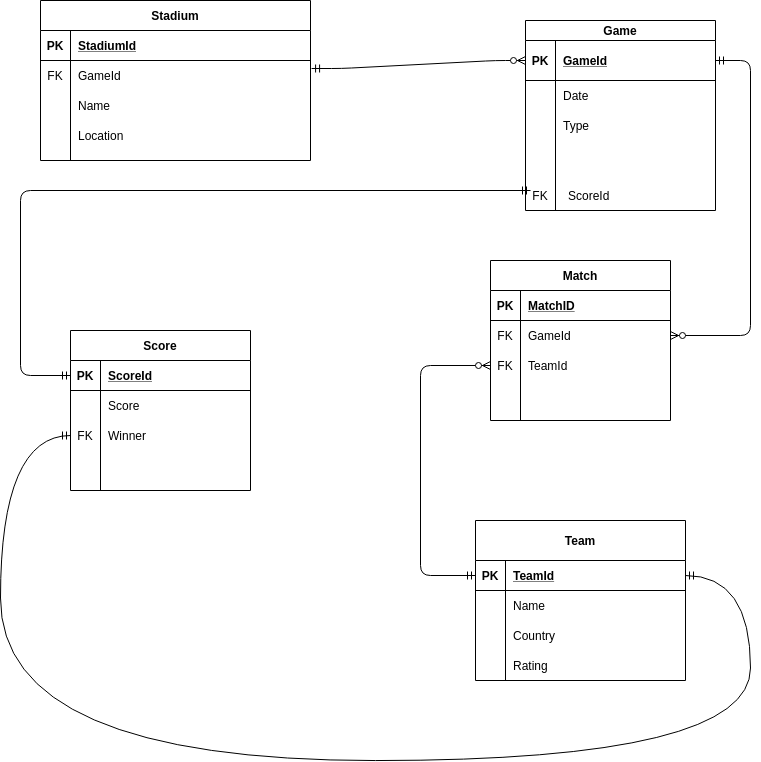

The diagram above was exported from draw.io. Its source (the exported page's mxGraphModel, read from the mxfile embedded in the PNG):
<mxGraphModel dx="1594" dy="911" grid="1" gridSize="10" guides="1" tooltips="1" connect="1" arrows="1" fold="1" page="1" pageScale="1" pageWidth="827" pageHeight="1169" math="0" shadow="0">
  <root>
    <mxCell id="0" />
    <mxCell id="1" parent="0" />
    <mxCell id="Dnf7t6XJLS_bhIrUt9UZ-54" value="" style="edgeStyle=entityRelationEdgeStyle;fontSize=12;html=1;endArrow=ERzeroToMany;startArrow=ERmandOne;exitX=1.004;exitY=0.267;exitDx=0;exitDy=0;exitPerimeter=0;entryX=0;entryY=0.5;entryDx=0;entryDy=0;" edge="1" parent="1" source="Dnf7t6XJLS_bhIrUt9UZ-5" target="Dnf7t6XJLS_bhIrUt9UZ-28">
      <mxGeometry width="100" height="100" relative="1" as="geometry">
        <mxPoint x="430" y="160" as="sourcePoint" />
        <mxPoint x="530" y="60" as="targetPoint" />
      </mxGeometry>
    </mxCell>
    <mxCell id="Dnf7t6XJLS_bhIrUt9UZ-57" value="" style="edgeStyle=elbowEdgeStyle;fontSize=12;html=1;endArrow=ERmandOne;startArrow=ERmandOne;exitX=0;exitY=0.5;exitDx=0;exitDy=0;" edge="1" parent="1" source="Dnf7t6XJLS_bhIrUt9UZ-41">
      <mxGeometry width="100" height="100" relative="1" as="geometry">
        <mxPoint x="414" y="260" as="sourcePoint" />
        <mxPoint x="570" y="240" as="targetPoint" />
        <Array as="points">
          <mxPoint x="60" y="280" />
          <mxPoint x="60" y="340" />
        </Array>
      </mxGeometry>
    </mxCell>
    <mxCell id="Dnf7t6XJLS_bhIrUt9UZ-58" value="ScoreId" style="shape=partialRectangle;connectable=0;fillColor=none;top=0;left=0;bottom=0;right=0;align=left;spacingLeft=6;overflow=hidden;" vertex="1" parent="1">
      <mxGeometry x="600" y="230" width="160" height="30" as="geometry" />
    </mxCell>
    <mxCell id="Dnf7t6XJLS_bhIrUt9UZ-59" value="FK" style="shape=partialRectangle;connectable=0;fillColor=none;top=0;left=0;bottom=0;right=0;editable=1;overflow=hidden;" vertex="1" parent="1">
      <mxGeometry x="565" y="230" width="30" height="30" as="geometry" />
    </mxCell>
    <mxCell id="Dnf7t6XJLS_bhIrUt9UZ-40" value="Score" style="shape=table;startSize=30;container=1;collapsible=1;childLayout=tableLayout;fixedRows=1;rowLines=0;fontStyle=1;align=center;resizeLast=1;" vertex="1" parent="1">
      <mxGeometry x="110" y="380" width="180" height="160" as="geometry" />
    </mxCell>
    <mxCell id="Dnf7t6XJLS_bhIrUt9UZ-41" value="" style="shape=partialRectangle;collapsible=0;dropTarget=0;pointerEvents=0;fillColor=none;top=0;left=0;bottom=1;right=0;points=[[0,0.5],[1,0.5]];portConstraint=eastwest;" vertex="1" parent="Dnf7t6XJLS_bhIrUt9UZ-40">
      <mxGeometry y="30" width="180" height="30" as="geometry" />
    </mxCell>
    <mxCell id="Dnf7t6XJLS_bhIrUt9UZ-42" value="PK" style="shape=partialRectangle;connectable=0;fillColor=none;top=0;left=0;bottom=0;right=0;fontStyle=1;overflow=hidden;" vertex="1" parent="Dnf7t6XJLS_bhIrUt9UZ-41">
      <mxGeometry width="30" height="30" as="geometry" />
    </mxCell>
    <mxCell id="Dnf7t6XJLS_bhIrUt9UZ-43" value="ScoreId" style="shape=partialRectangle;connectable=0;fillColor=none;top=0;left=0;bottom=0;right=0;align=left;spacingLeft=6;fontStyle=5;overflow=hidden;" vertex="1" parent="Dnf7t6XJLS_bhIrUt9UZ-41">
      <mxGeometry x="30" width="150" height="30" as="geometry" />
    </mxCell>
    <mxCell id="Dnf7t6XJLS_bhIrUt9UZ-44" value="" style="shape=partialRectangle;collapsible=0;dropTarget=0;pointerEvents=0;fillColor=none;top=0;left=0;bottom=0;right=0;points=[[0,0.5],[1,0.5]];portConstraint=eastwest;" vertex="1" parent="Dnf7t6XJLS_bhIrUt9UZ-40">
      <mxGeometry y="60" width="180" height="30" as="geometry" />
    </mxCell>
    <mxCell id="Dnf7t6XJLS_bhIrUt9UZ-45" value="" style="shape=partialRectangle;connectable=0;fillColor=none;top=0;left=0;bottom=0;right=0;editable=1;overflow=hidden;" vertex="1" parent="Dnf7t6XJLS_bhIrUt9UZ-44">
      <mxGeometry width="30" height="30" as="geometry" />
    </mxCell>
    <mxCell id="Dnf7t6XJLS_bhIrUt9UZ-46" value="Score" style="shape=partialRectangle;connectable=0;fillColor=none;top=0;left=0;bottom=0;right=0;align=left;spacingLeft=6;overflow=hidden;" vertex="1" parent="Dnf7t6XJLS_bhIrUt9UZ-44">
      <mxGeometry x="30" width="150" height="30" as="geometry" />
    </mxCell>
    <mxCell id="Dnf7t6XJLS_bhIrUt9UZ-47" value="" style="shape=partialRectangle;collapsible=0;dropTarget=0;pointerEvents=0;fillColor=none;top=0;left=0;bottom=0;right=0;points=[[0,0.5],[1,0.5]];portConstraint=eastwest;" vertex="1" parent="Dnf7t6XJLS_bhIrUt9UZ-40">
      <mxGeometry y="90" width="180" height="30" as="geometry" />
    </mxCell>
    <mxCell id="Dnf7t6XJLS_bhIrUt9UZ-48" value="FK" style="shape=partialRectangle;connectable=0;fillColor=none;top=0;left=0;bottom=0;right=0;editable=1;overflow=hidden;" vertex="1" parent="Dnf7t6XJLS_bhIrUt9UZ-47">
      <mxGeometry width="30" height="30" as="geometry" />
    </mxCell>
    <mxCell id="Dnf7t6XJLS_bhIrUt9UZ-49" value="Winner" style="shape=partialRectangle;connectable=0;fillColor=none;top=0;left=0;bottom=0;right=0;align=left;spacingLeft=6;overflow=hidden;" vertex="1" parent="Dnf7t6XJLS_bhIrUt9UZ-47">
      <mxGeometry x="30" width="150" height="30" as="geometry" />
    </mxCell>
    <mxCell id="Dnf7t6XJLS_bhIrUt9UZ-50" value="" style="shape=partialRectangle;collapsible=0;dropTarget=0;pointerEvents=0;fillColor=none;top=0;left=0;bottom=0;right=0;points=[[0,0.5],[1,0.5]];portConstraint=eastwest;" vertex="1" parent="Dnf7t6XJLS_bhIrUt9UZ-40">
      <mxGeometry y="120" width="180" height="30" as="geometry" />
    </mxCell>
    <mxCell id="Dnf7t6XJLS_bhIrUt9UZ-51" value="" style="shape=partialRectangle;connectable=0;fillColor=none;top=0;left=0;bottom=0;right=0;editable=1;overflow=hidden;" vertex="1" parent="Dnf7t6XJLS_bhIrUt9UZ-50">
      <mxGeometry width="30" height="30" as="geometry" />
    </mxCell>
    <mxCell id="Dnf7t6XJLS_bhIrUt9UZ-52" value="" style="shape=partialRectangle;connectable=0;fillColor=none;top=0;left=0;bottom=0;right=0;align=left;spacingLeft=6;overflow=hidden;" vertex="1" parent="Dnf7t6XJLS_bhIrUt9UZ-50">
      <mxGeometry x="30" width="150" height="30" as="geometry" />
    </mxCell>
    <mxCell id="Dnf7t6XJLS_bhIrUt9UZ-1" value="Stadium" style="shape=table;startSize=30;container=1;collapsible=1;childLayout=tableLayout;fixedRows=1;rowLines=0;fontStyle=1;align=center;resizeLast=1;" vertex="1" parent="1">
      <mxGeometry x="80" y="50" width="270" height="160" as="geometry" />
    </mxCell>
    <mxCell id="Dnf7t6XJLS_bhIrUt9UZ-2" value="" style="shape=partialRectangle;collapsible=0;dropTarget=0;pointerEvents=0;fillColor=none;top=0;left=0;bottom=1;right=0;points=[[0,0.5],[1,0.5]];portConstraint=eastwest;" vertex="1" parent="Dnf7t6XJLS_bhIrUt9UZ-1">
      <mxGeometry y="30" width="270" height="30" as="geometry" />
    </mxCell>
    <mxCell id="Dnf7t6XJLS_bhIrUt9UZ-3" value="PK" style="shape=partialRectangle;connectable=0;fillColor=none;top=0;left=0;bottom=0;right=0;fontStyle=1;overflow=hidden;" vertex="1" parent="Dnf7t6XJLS_bhIrUt9UZ-2">
      <mxGeometry width="30" height="30" as="geometry" />
    </mxCell>
    <mxCell id="Dnf7t6XJLS_bhIrUt9UZ-4" value="StadiumId" style="shape=partialRectangle;connectable=0;fillColor=none;top=0;left=0;bottom=0;right=0;align=left;spacingLeft=6;fontStyle=5;overflow=hidden;" vertex="1" parent="Dnf7t6XJLS_bhIrUt9UZ-2">
      <mxGeometry x="30" width="240" height="30" as="geometry" />
    </mxCell>
    <mxCell id="Dnf7t6XJLS_bhIrUt9UZ-5" value="" style="shape=partialRectangle;collapsible=0;dropTarget=0;pointerEvents=0;fillColor=none;top=0;left=0;bottom=0;right=0;points=[[0,0.5],[1,0.5]];portConstraint=eastwest;" vertex="1" parent="Dnf7t6XJLS_bhIrUt9UZ-1">
      <mxGeometry y="60" width="270" height="30" as="geometry" />
    </mxCell>
    <mxCell id="Dnf7t6XJLS_bhIrUt9UZ-6" value="FK" style="shape=partialRectangle;connectable=0;fillColor=none;top=0;left=0;bottom=0;right=0;editable=1;overflow=hidden;" vertex="1" parent="Dnf7t6XJLS_bhIrUt9UZ-5">
      <mxGeometry width="30" height="30" as="geometry" />
    </mxCell>
    <mxCell id="Dnf7t6XJLS_bhIrUt9UZ-7" value="GameId" style="shape=partialRectangle;connectable=0;fillColor=none;top=0;left=0;bottom=0;right=0;align=left;spacingLeft=6;overflow=hidden;" vertex="1" parent="Dnf7t6XJLS_bhIrUt9UZ-5">
      <mxGeometry x="30" width="240" height="30" as="geometry" />
    </mxCell>
    <mxCell id="Dnf7t6XJLS_bhIrUt9UZ-8" value="" style="shape=partialRectangle;collapsible=0;dropTarget=0;pointerEvents=0;fillColor=none;top=0;left=0;bottom=0;right=0;points=[[0,0.5],[1,0.5]];portConstraint=eastwest;" vertex="1" parent="Dnf7t6XJLS_bhIrUt9UZ-1">
      <mxGeometry y="90" width="270" height="30" as="geometry" />
    </mxCell>
    <mxCell id="Dnf7t6XJLS_bhIrUt9UZ-9" value="" style="shape=partialRectangle;connectable=0;fillColor=none;top=0;left=0;bottom=0;right=0;editable=1;overflow=hidden;" vertex="1" parent="Dnf7t6XJLS_bhIrUt9UZ-8">
      <mxGeometry width="30" height="30" as="geometry" />
    </mxCell>
    <mxCell id="Dnf7t6XJLS_bhIrUt9UZ-10" value="Name" style="shape=partialRectangle;connectable=0;fillColor=none;top=0;left=0;bottom=0;right=0;align=left;spacingLeft=6;overflow=hidden;" vertex="1" parent="Dnf7t6XJLS_bhIrUt9UZ-8">
      <mxGeometry x="30" width="240" height="30" as="geometry" />
    </mxCell>
    <mxCell id="Dnf7t6XJLS_bhIrUt9UZ-11" value="" style="shape=partialRectangle;collapsible=0;dropTarget=0;pointerEvents=0;fillColor=none;top=0;left=0;bottom=0;right=0;points=[[0,0.5],[1,0.5]];portConstraint=eastwest;" vertex="1" parent="Dnf7t6XJLS_bhIrUt9UZ-1">
      <mxGeometry y="120" width="270" height="30" as="geometry" />
    </mxCell>
    <mxCell id="Dnf7t6XJLS_bhIrUt9UZ-12" value="" style="shape=partialRectangle;connectable=0;fillColor=none;top=0;left=0;bottom=0;right=0;editable=1;overflow=hidden;" vertex="1" parent="Dnf7t6XJLS_bhIrUt9UZ-11">
      <mxGeometry width="30" height="30" as="geometry" />
    </mxCell>
    <mxCell id="Dnf7t6XJLS_bhIrUt9UZ-13" value="Location" style="shape=partialRectangle;connectable=0;fillColor=none;top=0;left=0;bottom=0;right=0;align=left;spacingLeft=6;overflow=hidden;" vertex="1" parent="Dnf7t6XJLS_bhIrUt9UZ-11">
      <mxGeometry x="30" width="240" height="30" as="geometry" />
    </mxCell>
    <mxCell id="Dnf7t6XJLS_bhIrUt9UZ-123" value="Match" style="shape=table;startSize=30;container=1;collapsible=1;childLayout=tableLayout;fixedRows=1;rowLines=0;fontStyle=1;align=center;resizeLast=1;fontSize=12;" vertex="1" parent="1">
      <mxGeometry x="530" y="310" width="180" height="160" as="geometry" />
    </mxCell>
    <mxCell id="Dnf7t6XJLS_bhIrUt9UZ-124" value="" style="shape=partialRectangle;collapsible=0;dropTarget=0;pointerEvents=0;fillColor=none;top=0;left=0;bottom=1;right=0;points=[[0,0.5],[1,0.5]];portConstraint=eastwest;" vertex="1" parent="Dnf7t6XJLS_bhIrUt9UZ-123">
      <mxGeometry y="30" width="180" height="30" as="geometry" />
    </mxCell>
    <mxCell id="Dnf7t6XJLS_bhIrUt9UZ-125" value="PK" style="shape=partialRectangle;connectable=0;fillColor=none;top=0;left=0;bottom=0;right=0;fontStyle=1;overflow=hidden;" vertex="1" parent="Dnf7t6XJLS_bhIrUt9UZ-124">
      <mxGeometry width="30" height="30" as="geometry" />
    </mxCell>
    <mxCell id="Dnf7t6XJLS_bhIrUt9UZ-126" value="MatchID" style="shape=partialRectangle;connectable=0;fillColor=none;top=0;left=0;bottom=0;right=0;align=left;spacingLeft=6;fontStyle=5;overflow=hidden;" vertex="1" parent="Dnf7t6XJLS_bhIrUt9UZ-124">
      <mxGeometry x="30" width="150" height="30" as="geometry" />
    </mxCell>
    <mxCell id="Dnf7t6XJLS_bhIrUt9UZ-127" value="" style="shape=partialRectangle;collapsible=0;dropTarget=0;pointerEvents=0;fillColor=none;top=0;left=0;bottom=0;right=0;points=[[0,0.5],[1,0.5]];portConstraint=eastwest;" vertex="1" parent="Dnf7t6XJLS_bhIrUt9UZ-123">
      <mxGeometry y="60" width="180" height="30" as="geometry" />
    </mxCell>
    <mxCell id="Dnf7t6XJLS_bhIrUt9UZ-128" value="FK" style="shape=partialRectangle;connectable=0;fillColor=none;top=0;left=0;bottom=0;right=0;editable=1;overflow=hidden;" vertex="1" parent="Dnf7t6XJLS_bhIrUt9UZ-127">
      <mxGeometry width="30" height="30" as="geometry" />
    </mxCell>
    <mxCell id="Dnf7t6XJLS_bhIrUt9UZ-129" value="GameId" style="shape=partialRectangle;connectable=0;fillColor=none;top=0;left=0;bottom=0;right=0;align=left;spacingLeft=6;overflow=hidden;" vertex="1" parent="Dnf7t6XJLS_bhIrUt9UZ-127">
      <mxGeometry x="30" width="150" height="30" as="geometry" />
    </mxCell>
    <mxCell id="Dnf7t6XJLS_bhIrUt9UZ-130" value="" style="shape=partialRectangle;collapsible=0;dropTarget=0;pointerEvents=0;fillColor=none;top=0;left=0;bottom=0;right=0;points=[[0,0.5],[1,0.5]];portConstraint=eastwest;" vertex="1" parent="Dnf7t6XJLS_bhIrUt9UZ-123">
      <mxGeometry y="90" width="180" height="30" as="geometry" />
    </mxCell>
    <mxCell id="Dnf7t6XJLS_bhIrUt9UZ-131" value="FK" style="shape=partialRectangle;connectable=0;fillColor=none;top=0;left=0;bottom=0;right=0;editable=1;overflow=hidden;" vertex="1" parent="Dnf7t6XJLS_bhIrUt9UZ-130">
      <mxGeometry width="30" height="30" as="geometry" />
    </mxCell>
    <mxCell id="Dnf7t6XJLS_bhIrUt9UZ-132" value="TeamId" style="shape=partialRectangle;connectable=0;fillColor=none;top=0;left=0;bottom=0;right=0;align=left;spacingLeft=6;overflow=hidden;" vertex="1" parent="Dnf7t6XJLS_bhIrUt9UZ-130">
      <mxGeometry x="30" width="150" height="30" as="geometry" />
    </mxCell>
    <mxCell id="Dnf7t6XJLS_bhIrUt9UZ-133" value="" style="shape=partialRectangle;collapsible=0;dropTarget=0;pointerEvents=0;fillColor=none;top=0;left=0;bottom=0;right=0;points=[[0,0.5],[1,0.5]];portConstraint=eastwest;" vertex="1" parent="Dnf7t6XJLS_bhIrUt9UZ-123">
      <mxGeometry y="120" width="180" height="30" as="geometry" />
    </mxCell>
    <mxCell id="Dnf7t6XJLS_bhIrUt9UZ-134" value="" style="shape=partialRectangle;connectable=0;fillColor=none;top=0;left=0;bottom=0;right=0;editable=1;overflow=hidden;" vertex="1" parent="Dnf7t6XJLS_bhIrUt9UZ-133">
      <mxGeometry width="30" height="30" as="geometry" />
    </mxCell>
    <mxCell id="Dnf7t6XJLS_bhIrUt9UZ-135" value="" style="shape=partialRectangle;connectable=0;fillColor=none;top=0;left=0;bottom=0;right=0;align=left;spacingLeft=6;overflow=hidden;" vertex="1" parent="Dnf7t6XJLS_bhIrUt9UZ-133">
      <mxGeometry x="30" width="150" height="30" as="geometry" />
    </mxCell>
    <mxCell id="Dnf7t6XJLS_bhIrUt9UZ-27" value="Game" style="shape=table;startSize=20;container=1;collapsible=1;childLayout=tableLayout;fixedRows=1;rowLines=0;fontStyle=1;align=center;resizeLast=1;" vertex="1" parent="1">
      <mxGeometry x="565" y="70" width="190" height="190" as="geometry" />
    </mxCell>
    <mxCell id="Dnf7t6XJLS_bhIrUt9UZ-28" value="" style="shape=partialRectangle;collapsible=0;dropTarget=0;pointerEvents=0;fillColor=none;top=0;left=0;bottom=1;right=0;points=[[0,0.5],[1,0.5]];portConstraint=eastwest;" vertex="1" parent="Dnf7t6XJLS_bhIrUt9UZ-27">
      <mxGeometry y="20" width="190" height="40" as="geometry" />
    </mxCell>
    <mxCell id="Dnf7t6XJLS_bhIrUt9UZ-29" value="PK" style="shape=partialRectangle;connectable=0;fillColor=none;top=0;left=0;bottom=0;right=0;fontStyle=1;overflow=hidden;" vertex="1" parent="Dnf7t6XJLS_bhIrUt9UZ-28">
      <mxGeometry width="30" height="40" as="geometry" />
    </mxCell>
    <mxCell id="Dnf7t6XJLS_bhIrUt9UZ-30" value="GameId" style="shape=partialRectangle;connectable=0;fillColor=none;top=0;left=0;bottom=0;right=0;align=left;spacingLeft=6;fontStyle=5;overflow=hidden;" vertex="1" parent="Dnf7t6XJLS_bhIrUt9UZ-28">
      <mxGeometry x="30" width="160" height="40" as="geometry" />
    </mxCell>
    <mxCell id="Dnf7t6XJLS_bhIrUt9UZ-31" value="" style="shape=partialRectangle;collapsible=0;dropTarget=0;pointerEvents=0;fillColor=none;top=0;left=0;bottom=0;right=0;points=[[0,0.5],[1,0.5]];portConstraint=eastwest;" vertex="1" parent="Dnf7t6XJLS_bhIrUt9UZ-27">
      <mxGeometry y="60" width="190" height="30" as="geometry" />
    </mxCell>
    <mxCell id="Dnf7t6XJLS_bhIrUt9UZ-32" value="" style="shape=partialRectangle;connectable=0;fillColor=none;top=0;left=0;bottom=0;right=0;editable=1;overflow=hidden;" vertex="1" parent="Dnf7t6XJLS_bhIrUt9UZ-31">
      <mxGeometry width="30" height="30" as="geometry" />
    </mxCell>
    <mxCell id="Dnf7t6XJLS_bhIrUt9UZ-33" value="Date" style="shape=partialRectangle;connectable=0;fillColor=none;top=0;left=0;bottom=0;right=0;align=left;spacingLeft=6;overflow=hidden;" vertex="1" parent="Dnf7t6XJLS_bhIrUt9UZ-31">
      <mxGeometry x="30" width="160" height="30" as="geometry" />
    </mxCell>
    <mxCell id="Dnf7t6XJLS_bhIrUt9UZ-34" value="" style="shape=partialRectangle;collapsible=0;dropTarget=0;pointerEvents=0;fillColor=none;top=0;left=0;bottom=0;right=0;points=[[0,0.5],[1,0.5]];portConstraint=eastwest;" vertex="1" parent="Dnf7t6XJLS_bhIrUt9UZ-27">
      <mxGeometry y="90" width="190" height="30" as="geometry" />
    </mxCell>
    <mxCell id="Dnf7t6XJLS_bhIrUt9UZ-35" value="" style="shape=partialRectangle;connectable=0;fillColor=none;top=0;left=0;bottom=0;right=0;editable=1;overflow=hidden;" vertex="1" parent="Dnf7t6XJLS_bhIrUt9UZ-34">
      <mxGeometry width="30" height="30" as="geometry" />
    </mxCell>
    <mxCell id="Dnf7t6XJLS_bhIrUt9UZ-36" value="Type" style="shape=partialRectangle;connectable=0;fillColor=none;top=0;left=0;bottom=0;right=0;align=left;spacingLeft=6;overflow=hidden;" vertex="1" parent="Dnf7t6XJLS_bhIrUt9UZ-34">
      <mxGeometry x="30" width="160" height="30" as="geometry" />
    </mxCell>
    <mxCell id="Dnf7t6XJLS_bhIrUt9UZ-37" value="" style="shape=partialRectangle;collapsible=0;dropTarget=0;pointerEvents=0;fillColor=none;top=0;left=0;bottom=0;right=0;points=[[0,0.5],[1,0.5]];portConstraint=eastwest;" vertex="1" parent="Dnf7t6XJLS_bhIrUt9UZ-27">
      <mxGeometry y="120" width="190" height="30" as="geometry" />
    </mxCell>
    <mxCell id="Dnf7t6XJLS_bhIrUt9UZ-38" value="" style="shape=partialRectangle;connectable=0;fillColor=none;top=0;left=0;bottom=0;right=0;editable=1;overflow=hidden;" vertex="1" parent="Dnf7t6XJLS_bhIrUt9UZ-37">
      <mxGeometry width="30" height="30" as="geometry" />
    </mxCell>
    <mxCell id="Dnf7t6XJLS_bhIrUt9UZ-39" value="" style="shape=partialRectangle;connectable=0;fillColor=none;top=0;left=0;bottom=0;right=0;align=left;spacingLeft=6;overflow=hidden;" vertex="1" parent="Dnf7t6XJLS_bhIrUt9UZ-37">
      <mxGeometry x="30" width="160" height="30" as="geometry" />
    </mxCell>
    <mxCell id="Dnf7t6XJLS_bhIrUt9UZ-139" value="" style="edgeStyle=elbowEdgeStyle;fontSize=12;html=1;endArrow=ERzeroToMany;startArrow=ERmandOne;exitX=1;exitY=0.5;exitDx=0;exitDy=0;entryX=1;entryY=0.5;entryDx=0;entryDy=0;" edge="1" parent="1" source="Dnf7t6XJLS_bhIrUt9UZ-28" target="Dnf7t6XJLS_bhIrUt9UZ-127">
      <mxGeometry width="100" height="100" relative="1" as="geometry">
        <mxPoint x="380" y="380" as="sourcePoint" />
        <mxPoint x="480" y="280" as="targetPoint" />
        <Array as="points">
          <mxPoint x="790" y="270" />
        </Array>
      </mxGeometry>
    </mxCell>
    <mxCell id="Dnf7t6XJLS_bhIrUt9UZ-140" value="" style="edgeStyle=elbowEdgeStyle;fontSize=12;html=1;endArrow=ERzeroToMany;startArrow=ERmandOne;exitX=0;exitY=0.5;exitDx=0;exitDy=0;entryX=0;entryY=0.5;entryDx=0;entryDy=0;" edge="1" parent="1" source="Dnf7t6XJLS_bhIrUt9UZ-15" target="Dnf7t6XJLS_bhIrUt9UZ-130">
      <mxGeometry width="100" height="100" relative="1" as="geometry">
        <mxPoint x="435" y="400" as="sourcePoint" />
        <mxPoint x="390" y="645" as="targetPoint" />
        <Array as="points">
          <mxPoint x="460" y="510" />
        </Array>
      </mxGeometry>
    </mxCell>
    <mxCell id="Dnf7t6XJLS_bhIrUt9UZ-141" value="" style="edgeStyle=orthogonalEdgeStyle;fontSize=12;html=1;endArrow=ERmandOne;startArrow=ERmandOne;entryX=1;entryY=0.5;entryDx=0;entryDy=0;exitX=0;exitY=0.5;exitDx=0;exitDy=0;curved=1;" edge="1" parent="1" source="Dnf7t6XJLS_bhIrUt9UZ-47" target="Dnf7t6XJLS_bhIrUt9UZ-15">
      <mxGeometry width="100" height="100" relative="1" as="geometry">
        <mxPoint x="270" y="700" as="sourcePoint" />
        <mxPoint x="370" y="600" as="targetPoint" />
        <Array as="points">
          <mxPoint x="40" y="485" />
          <mxPoint x="40" y="810" />
          <mxPoint x="790" y="810" />
          <mxPoint x="790" y="625" />
        </Array>
      </mxGeometry>
    </mxCell>
    <mxCell id="Dnf7t6XJLS_bhIrUt9UZ-14" value="Team" style="shape=table;startSize=40;container=1;collapsible=1;childLayout=tableLayout;fixedRows=1;rowLines=0;fontStyle=1;align=center;resizeLast=1;" vertex="1" parent="1">
      <mxGeometry x="515" y="570" width="210" height="160" as="geometry" />
    </mxCell>
    <mxCell id="Dnf7t6XJLS_bhIrUt9UZ-15" value="" style="shape=partialRectangle;collapsible=0;dropTarget=0;pointerEvents=0;fillColor=none;top=0;left=0;bottom=1;right=0;points=[[0,0.5],[1,0.5]];portConstraint=eastwest;" vertex="1" parent="Dnf7t6XJLS_bhIrUt9UZ-14">
      <mxGeometry y="40" width="210" height="30" as="geometry" />
    </mxCell>
    <mxCell id="Dnf7t6XJLS_bhIrUt9UZ-16" value="PK" style="shape=partialRectangle;connectable=0;fillColor=none;top=0;left=0;bottom=0;right=0;fontStyle=1;overflow=hidden;" vertex="1" parent="Dnf7t6XJLS_bhIrUt9UZ-15">
      <mxGeometry width="30" height="30" as="geometry" />
    </mxCell>
    <mxCell id="Dnf7t6XJLS_bhIrUt9UZ-17" value="TeamId" style="shape=partialRectangle;connectable=0;fillColor=none;top=0;left=0;bottom=0;right=0;align=left;spacingLeft=6;fontStyle=5;overflow=hidden;" vertex="1" parent="Dnf7t6XJLS_bhIrUt9UZ-15">
      <mxGeometry x="30" width="180" height="30" as="geometry" />
    </mxCell>
    <mxCell id="Dnf7t6XJLS_bhIrUt9UZ-18" value="" style="shape=partialRectangle;collapsible=0;dropTarget=0;pointerEvents=0;fillColor=none;top=0;left=0;bottom=0;right=0;points=[[0,0.5],[1,0.5]];portConstraint=eastwest;" vertex="1" parent="Dnf7t6XJLS_bhIrUt9UZ-14">
      <mxGeometry y="70" width="210" height="30" as="geometry" />
    </mxCell>
    <mxCell id="Dnf7t6XJLS_bhIrUt9UZ-19" value="" style="shape=partialRectangle;connectable=0;fillColor=none;top=0;left=0;bottom=0;right=0;editable=1;overflow=hidden;" vertex="1" parent="Dnf7t6XJLS_bhIrUt9UZ-18">
      <mxGeometry width="30" height="30" as="geometry" />
    </mxCell>
    <mxCell id="Dnf7t6XJLS_bhIrUt9UZ-20" value="Name" style="shape=partialRectangle;connectable=0;fillColor=none;top=0;left=0;bottom=0;right=0;align=left;spacingLeft=6;overflow=hidden;" vertex="1" parent="Dnf7t6XJLS_bhIrUt9UZ-18">
      <mxGeometry x="30" width="180" height="30" as="geometry" />
    </mxCell>
    <mxCell id="Dnf7t6XJLS_bhIrUt9UZ-21" value="" style="shape=partialRectangle;collapsible=0;dropTarget=0;pointerEvents=0;fillColor=none;top=0;left=0;bottom=0;right=0;points=[[0,0.5],[1,0.5]];portConstraint=eastwest;" vertex="1" parent="Dnf7t6XJLS_bhIrUt9UZ-14">
      <mxGeometry y="100" width="210" height="30" as="geometry" />
    </mxCell>
    <mxCell id="Dnf7t6XJLS_bhIrUt9UZ-22" value="" style="shape=partialRectangle;connectable=0;fillColor=none;top=0;left=0;bottom=0;right=0;editable=1;overflow=hidden;" vertex="1" parent="Dnf7t6XJLS_bhIrUt9UZ-21">
      <mxGeometry width="30" height="30" as="geometry" />
    </mxCell>
    <mxCell id="Dnf7t6XJLS_bhIrUt9UZ-23" value="Country" style="shape=partialRectangle;connectable=0;fillColor=none;top=0;left=0;bottom=0;right=0;align=left;spacingLeft=6;overflow=hidden;" vertex="1" parent="Dnf7t6XJLS_bhIrUt9UZ-21">
      <mxGeometry x="30" width="180" height="30" as="geometry" />
    </mxCell>
    <mxCell id="Dnf7t6XJLS_bhIrUt9UZ-24" value="" style="shape=partialRectangle;collapsible=0;dropTarget=0;pointerEvents=0;fillColor=none;top=0;left=0;bottom=0;right=0;points=[[0,0.5],[1,0.5]];portConstraint=eastwest;" vertex="1" parent="Dnf7t6XJLS_bhIrUt9UZ-14">
      <mxGeometry y="130" width="210" height="30" as="geometry" />
    </mxCell>
    <mxCell id="Dnf7t6XJLS_bhIrUt9UZ-25" value="" style="shape=partialRectangle;connectable=0;fillColor=none;top=0;left=0;bottom=0;right=0;editable=1;overflow=hidden;" vertex="1" parent="Dnf7t6XJLS_bhIrUt9UZ-24">
      <mxGeometry width="30" height="30" as="geometry" />
    </mxCell>
    <mxCell id="Dnf7t6XJLS_bhIrUt9UZ-26" value="Rating" style="shape=partialRectangle;connectable=0;fillColor=none;top=0;left=0;bottom=0;right=0;align=left;spacingLeft=6;overflow=hidden;" vertex="1" parent="Dnf7t6XJLS_bhIrUt9UZ-24">
      <mxGeometry x="30" width="180" height="30" as="geometry" />
    </mxCell>
  </root>
</mxGraphModel>